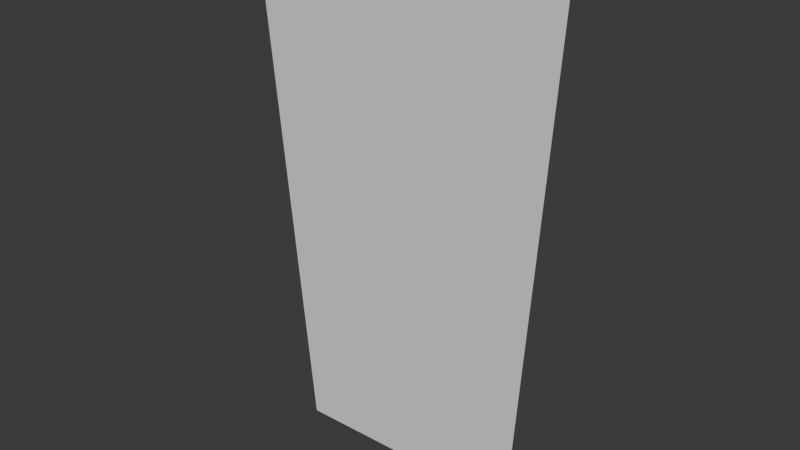 # Source: warrior.blend  (saved by Blender 4.1.24; exported with 4.5.12 LTS)
import bpy
from mathutils import Matrix  # noqa: F401  (used for matrix-valued properties, if any)

bpy.ops.wm.read_factory_settings(use_empty=True)
scene = bpy.context.scene
scene.name = 'Scene'

# ---- collections
col_collection = bpy.data.collections.new('Collection'); scene.collection.children.link(col_collection)

# ---- world
world_world = bpy.data.worlds.new('World'); scene.world = world_world
world_world.use_nodes = True; world_world.node_tree.nodes.clear()
_N = world_world.node_tree.nodes; _L = world_world.node_tree.links
n0 = _N.new('ShaderNodeOutputWorld'); n0.name = 'World Output'; n0.location = (300, 300)
n1 = _N.new('ShaderNodeBackground'); n1.name = 'Background'; n1.location = (10, 300)
n1.inputs[0].default_value = (0.05088, 0.05088, 0.05088, 1.0)
_L.new(n1.outputs[0], n0.inputs[0])
n0.is_active_output = True
world_world.color = (0.05088, 0.05088, 0.05088)
world_world.use_sun_shadow = False
world_world.sun_shadow_jitter_overblur = 0.0

# ---- meshes
me_plane = bpy.data.meshes.new('Plane')
me_plane.from_pydata([(-1.011, -1.009, 6.639e-10), (1.0, -1.0, 0.0), (-1.382, 3.116, -1.649e-07), (1.311, 3.129, -1.659e-07), (-0.005313, -1.004, 3.319e-10), (-0.01408, 3.266, -1.766e-07)], [], [(4, 1, 3, 5), (0, 4, 5, 2)])
_uv = me_plane.uv_layers.new(name='UVMap')
_uv.uv.foreach_set('vector', [0.5, 0.0, 1.0, 0.0, 1.0, 1.0, 0.5, 1.0, 0.0, 0.0, 0.5, 0.0, 0.5, 1.0, 0.0, 1.0])
me_plane.update()

# ---- objects
ob_empty = bpy.data.objects.new('Empty', None)
ob_plane = bpy.data.objects.new('Plane', me_plane)

# ---- transforms, parenting, visibility, modifiers, constraints
ob_empty.location = (0.0, 0.0, 0.0)
ob_empty.rotation_euler = (1.571, -0.0, 0.0)
ob_empty.empty_display_type = 'IMAGE'
ob_empty.empty_display_size = 5.0
ob_plane.location = (-0.7074, -0.6969, -0.01827)
ob_plane.rotation_euler = (1.571, -0.01006, 3.443e-10)
ob_plane.scale = (0.1188, 0.1188, 0.1188)

# ---- collection membership
col_collection.objects.link(ob_empty)
col_collection.objects.link(ob_plane)

# ---- scene / render settings (as saved in the file)
scene.frame_start = 1; scene.frame_end = 250; scene.frame_set(1)
scene.render.engine = 'BLENDER_EEVEE_NEXT'
scene.cycles.sampling_pattern = 'TABULATED_SOBOL'
scene.eevee.ray_tracing_options.trace_max_roughness = 0.0
bpy.context.view_layer.update()

# ---- added for rendering (the .blend has no active camera and no usable light): camera, sun
cam_auto = bpy.data.cameras.new('AutoCamera')
cam_auto.lens = 50.0
cam_auto.sensor_width = 36.0
cam_auto.clip_end = 1000.0
ob_auto_camera = bpy.data.objects.new('AutoCamera', cam_auto)
scene.collection.objects.link(ob_auto_camera)
ob_auto_camera.location = (-0.152554, -1.3694, 0.564083)
ob_auto_camera.rotation_euler = (1.09748, -7.21219e-08, 0.694738)
scene.camera = ob_auto_camera
light_auto_sun = bpy.data.lights.new('AutoSun', 'SUN')
light_auto_sun.energy = 3.0
light_auto_sun.angle = 0.0523599
ob_auto_sun = bpy.data.objects.new('AutoSun', light_auto_sun)
scene.collection.objects.link(ob_auto_sun)
ob_auto_sun.rotation_euler = (0.872665, 0.174533, 0.523599)
bpy.context.view_layer.update()
